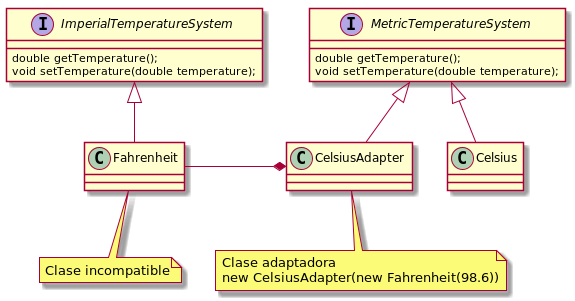

The diagram above was rendered by PlantUML. Its source (embedded in the PNG):
@startuml

interface ImperialTemperatureSystem {
    double getTemperature();
    void setTemperature(double temperature);
}

interface MetricTemperatureSystem {
    double getTemperature();
    void setTemperature(double temperature);
}

CelsiusAdapter -up-|> MetricTemperatureSystem
Celsius -up-|> MetricTemperatureSystem
Fahrenheit -up-|> ImperialTemperatureSystem

CelsiusAdapter *-l- Fahrenheit

note "Clase incompatible" as NoteImperial
Fahrenheit .. NoteImperial

note "Clase adaptadora\nnew CelsiusAdapter(new Fahrenheit(98.6))" as NoteCelsius
CelsiusAdapter .. NoteCelsius

@enduml